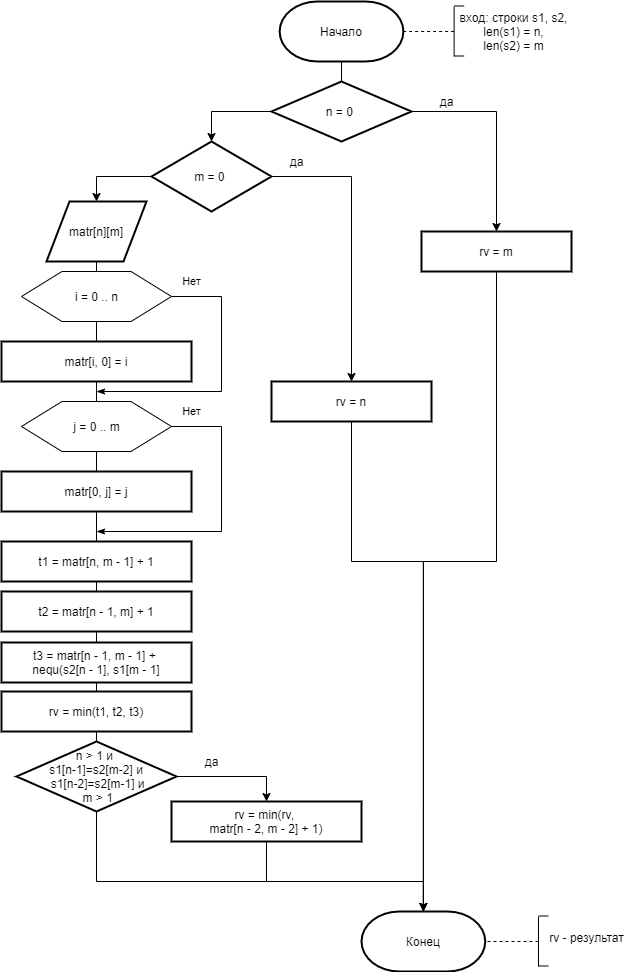

The diagram above was exported from draw.io. Its source (the exported page's mxGraphModel, read from the mxfile embedded in the PNG):
<mxGraphModel dx="1086" dy="1975" grid="1" gridSize="10" guides="1" tooltips="1" connect="1" arrows="1" fold="1" page="1" pageScale="1" pageWidth="827" pageHeight="1169" math="0" shadow="0">
  <root>
    <mxCell id="0" />
    <mxCell id="1" parent="0" />
    <mxCell id="VnhJsRtCwPJL9X3cQf6N-1" value="Начало" style="strokeWidth=2;html=1;shape=mxgraph.flowchart.terminator;whiteSpace=wrap;" parent="1" vertex="1">
      <mxGeometry x="318.13" width="123.75" height="60" as="geometry" />
    </mxCell>
    <mxCell id="VnhJsRtCwPJL9X3cQf6N-7" style="edgeStyle=orthogonalEdgeStyle;rounded=0;orthogonalLoop=1;jettySize=auto;html=1;exitX=0;exitY=0.5;exitDx=0;exitDy=0;" parent="1" source="VnhJsRtCwPJL9X3cQf6N-9" target="VnhJsRtCwPJL9X3cQf6N-12" edge="1">
      <mxGeometry relative="1" as="geometry" />
    </mxCell>
    <mxCell id="VnhJsRtCwPJL9X3cQf6N-8" style="edgeStyle=orthogonalEdgeStyle;rounded=0;orthogonalLoop=1;jettySize=auto;html=1;exitX=1;exitY=0.5;exitDx=0;exitDy=0;entryX=0.5;entryY=0;entryDx=0;entryDy=0;" parent="1" source="VnhJsRtCwPJL9X3cQf6N-9" target="VnhJsRtCwPJL9X3cQf6N-16" edge="1">
      <mxGeometry relative="1" as="geometry" />
    </mxCell>
    <mxCell id="VnhJsRtCwPJL9X3cQf6N-9" value="n = 0&amp;nbsp;" style="rhombus;whiteSpace=wrap;html=1;strokeWidth=2;" parent="1" vertex="1">
      <mxGeometry x="310" y="80" width="140" height="60" as="geometry" />
    </mxCell>
    <mxCell id="VnhJsRtCwPJL9X3cQf6N-11" style="edgeStyle=orthogonalEdgeStyle;rounded=0;orthogonalLoop=1;jettySize=auto;html=1;exitX=1;exitY=0.5;exitDx=0;exitDy=0;" parent="1" source="VnhJsRtCwPJL9X3cQf6N-12" target="VnhJsRtCwPJL9X3cQf6N-14" edge="1">
      <mxGeometry relative="1" as="geometry" />
    </mxCell>
    <mxCell id="cBxL6Whwcw8lhJ4SQCEG-2" style="edgeStyle=orthogonalEdgeStyle;rounded=0;orthogonalLoop=1;jettySize=auto;html=1;exitX=0;exitY=0.5;exitDx=0;exitDy=0;entryX=0.5;entryY=0;entryDx=0;entryDy=0;" edge="1" parent="1" source="VnhJsRtCwPJL9X3cQf6N-12" target="cBxL6Whwcw8lhJ4SQCEG-1">
      <mxGeometry relative="1" as="geometry" />
    </mxCell>
    <mxCell id="VnhJsRtCwPJL9X3cQf6N-12" value="m = 0&amp;nbsp;" style="rhombus;whiteSpace=wrap;html=1;strokeWidth=2;" parent="1" vertex="1">
      <mxGeometry x="190" y="140" width="120" height="70" as="geometry" />
    </mxCell>
    <mxCell id="VnhJsRtCwPJL9X3cQf6N-53" style="edgeStyle=orthogonalEdgeStyle;rounded=0;orthogonalLoop=1;jettySize=auto;html=1;exitX=0.5;exitY=1;exitDx=0;exitDy=0;entryX=0.5;entryY=0;entryDx=0;entryDy=0;entryPerimeter=0;" parent="1" source="VnhJsRtCwPJL9X3cQf6N-14" target="VnhJsRtCwPJL9X3cQf6N-28" edge="1">
      <mxGeometry relative="1" as="geometry">
        <Array as="points">
          <mxPoint x="390" y="560" />
          <mxPoint x="462" y="560" />
        </Array>
      </mxGeometry>
    </mxCell>
    <mxCell id="VnhJsRtCwPJL9X3cQf6N-14" value="rv = n" style="rounded=0;whiteSpace=wrap;html=1;strokeWidth=2;" parent="1" vertex="1">
      <mxGeometry x="310" y="380" width="160" height="40" as="geometry" />
    </mxCell>
    <mxCell id="VnhJsRtCwPJL9X3cQf6N-55" style="edgeStyle=orthogonalEdgeStyle;rounded=0;orthogonalLoop=1;jettySize=auto;html=1;exitX=0.5;exitY=1;exitDx=0;exitDy=0;entryX=0.5;entryY=0;entryDx=0;entryDy=0;entryPerimeter=0;" parent="1" source="VnhJsRtCwPJL9X3cQf6N-16" target="VnhJsRtCwPJL9X3cQf6N-28" edge="1">
      <mxGeometry relative="1" as="geometry">
        <Array as="points">
          <mxPoint x="535" y="560" />
          <mxPoint x="462" y="560" />
        </Array>
      </mxGeometry>
    </mxCell>
    <mxCell id="VnhJsRtCwPJL9X3cQf6N-16" value="rv = m" style="rounded=0;whiteSpace=wrap;html=1;strokeWidth=2;" parent="1" vertex="1">
      <mxGeometry x="460" y="230" width="150" height="40" as="geometry" />
    </mxCell>
    <mxCell id="VnhJsRtCwPJL9X3cQf6N-17" value="да" style="text;html=1;align=center;verticalAlign=middle;resizable=0;points=[];autosize=1;strokeColor=none;fillColor=none;" parent="1" vertex="1">
      <mxGeometry x="470" y="90" width="30" height="20" as="geometry" />
    </mxCell>
    <mxCell id="VnhJsRtCwPJL9X3cQf6N-18" value="да" style="text;html=1;align=center;verticalAlign=middle;resizable=0;points=[];autosize=1;strokeColor=none;fillColor=none;" parent="1" vertex="1">
      <mxGeometry x="320" y="150" width="30" height="20" as="geometry" />
    </mxCell>
    <mxCell id="VnhJsRtCwPJL9X3cQf6N-19" value="t1 = matr[n, m - 1] + 1" style="rounded=0;whiteSpace=wrap;html=1;absoluteArcSize=1;arcSize=14;strokeWidth=2;" parent="1" vertex="1">
      <mxGeometry x="40" y="540" width="190" height="40" as="geometry" />
    </mxCell>
    <mxCell id="VnhJsRtCwPJL9X3cQf6N-20" value="t2 = matr[n - 1, m] + 1" style="rounded=0;whiteSpace=wrap;html=1;absoluteArcSize=1;arcSize=14;strokeWidth=2;" parent="1" vertex="1">
      <mxGeometry x="40" y="590" width="190" height="40" as="geometry" />
    </mxCell>
    <mxCell id="VnhJsRtCwPJL9X3cQf6N-21" value="t3 = matr[n - 1, m - 1] +&amp;nbsp;&lt;br&gt;nequ(s2[n - 1], s1[m - 1]" style="rounded=0;whiteSpace=wrap;html=1;absoluteArcSize=1;arcSize=14;strokeWidth=2;" parent="1" vertex="1">
      <mxGeometry x="40" y="641" width="190" height="40" as="geometry" />
    </mxCell>
    <mxCell id="VnhJsRtCwPJL9X3cQf6N-22" value="" style="endArrow=none;html=1;" parent="1" source="VnhJsRtCwPJL9X3cQf6N-20" target="VnhJsRtCwPJL9X3cQf6N-19" edge="1">
      <mxGeometry width="50" height="50" relative="1" as="geometry">
        <mxPoint x="170" y="710" as="sourcePoint" />
        <mxPoint x="220" y="660" as="targetPoint" />
      </mxGeometry>
    </mxCell>
    <mxCell id="VnhJsRtCwPJL9X3cQf6N-23" value="" style="endArrow=none;html=1;entryX=0.5;entryY=1;entryDx=0;entryDy=0;exitX=0.5;exitY=0;exitDx=0;exitDy=0;" parent="1" source="VnhJsRtCwPJL9X3cQf6N-21" target="VnhJsRtCwPJL9X3cQf6N-20" edge="1">
      <mxGeometry width="50" height="50" relative="1" as="geometry">
        <mxPoint x="170" y="710" as="sourcePoint" />
        <mxPoint x="220" y="660" as="targetPoint" />
      </mxGeometry>
    </mxCell>
    <mxCell id="VnhJsRtCwPJL9X3cQf6N-25" value="rv = min(t1, t2, t3)" style="rounded=0;whiteSpace=wrap;html=1;strokeWidth=2;" parent="1" vertex="1">
      <mxGeometry x="40" y="690" width="190" height="40" as="geometry" />
    </mxCell>
    <mxCell id="VnhJsRtCwPJL9X3cQf6N-26" value="" style="endArrow=none;html=1;entryX=0.5;entryY=1;entryDx=0;entryDy=0;" parent="1" source="VnhJsRtCwPJL9X3cQf6N-25" target="VnhJsRtCwPJL9X3cQf6N-21" edge="1">
      <mxGeometry width="50" height="50" relative="1" as="geometry">
        <mxPoint x="240" y="640" as="sourcePoint" />
        <mxPoint x="290" y="590" as="targetPoint" />
      </mxGeometry>
    </mxCell>
    <mxCell id="VnhJsRtCwPJL9X3cQf6N-27" value="" style="endArrow=none;html=1;entryX=0.5;entryY=1;entryDx=0;entryDy=0;entryPerimeter=0;exitX=0.5;exitY=0;exitDx=0;exitDy=0;" parent="1" source="VnhJsRtCwPJL9X3cQf6N-9" target="VnhJsRtCwPJL9X3cQf6N-1" edge="1">
      <mxGeometry width="50" height="50" relative="1" as="geometry">
        <mxPoint x="382" y="90" as="sourcePoint" />
        <mxPoint x="460" y="160" as="targetPoint" />
      </mxGeometry>
    </mxCell>
    <mxCell id="VnhJsRtCwPJL9X3cQf6N-28" value="Конец" style="strokeWidth=2;html=1;shape=mxgraph.flowchart.terminator;whiteSpace=wrap;" parent="1" vertex="1">
      <mxGeometry x="400" y="910" width="123.75" height="60" as="geometry" />
    </mxCell>
    <mxCell id="VnhJsRtCwPJL9X3cQf6N-30" value="" style="endArrow=none;html=1;" parent="1" edge="1">
      <mxGeometry width="50" height="50" relative="1" as="geometry">
        <mxPoint x="577" y="964.9799999999999" as="sourcePoint" />
        <mxPoint x="577" y="914.9799999999999" as="targetPoint" />
      </mxGeometry>
    </mxCell>
    <mxCell id="VnhJsRtCwPJL9X3cQf6N-31" value="" style="endArrow=none;html=1;" parent="1" edge="1">
      <mxGeometry width="50" height="50" relative="1" as="geometry">
        <mxPoint x="587" y="914.4999999999999" as="sourcePoint" />
        <mxPoint x="577" y="914.4999999999999" as="targetPoint" />
      </mxGeometry>
    </mxCell>
    <mxCell id="VnhJsRtCwPJL9X3cQf6N-32" value="" style="endArrow=none;html=1;" parent="1" edge="1">
      <mxGeometry width="50" height="50" relative="1" as="geometry">
        <mxPoint x="577" y="964.4999999999999" as="sourcePoint" />
        <mxPoint x="587" y="964.4999999999999" as="targetPoint" />
      </mxGeometry>
    </mxCell>
    <mxCell id="VnhJsRtCwPJL9X3cQf6N-33" value="" style="endArrow=none;dashed=1;html=1;entryX=1;entryY=0.5;entryDx=0;entryDy=0;entryPerimeter=0;" parent="1" edge="1">
      <mxGeometry width="50" height="50" relative="1" as="geometry">
        <mxPoint x="577" y="939.9799999999999" as="sourcePoint" />
        <mxPoint x="523.75" y="939.9799999999999" as="targetPoint" />
      </mxGeometry>
    </mxCell>
    <mxCell id="VnhJsRtCwPJL9X3cQf6N-34" value="rv - результат" style="text;html=1;align=center;verticalAlign=middle;resizable=0;points=[];autosize=1;strokeColor=none;fillColor=none;" parent="1" vertex="1">
      <mxGeometry x="580.37" y="925.5" width="90" height="20" as="geometry" />
    </mxCell>
    <mxCell id="VnhJsRtCwPJL9X3cQf6N-40" value="" style="endArrow=none;html=1;" parent="1" edge="1">
      <mxGeometry width="50" height="50" relative="1" as="geometry">
        <mxPoint x="492.6199999999999" y="54.980000000000004" as="sourcePoint" />
        <mxPoint x="492.6199999999999" y="4.98" as="targetPoint" />
      </mxGeometry>
    </mxCell>
    <mxCell id="VnhJsRtCwPJL9X3cQf6N-41" value="" style="endArrow=none;html=1;" parent="1" edge="1">
      <mxGeometry width="50" height="50" relative="1" as="geometry">
        <mxPoint x="502.6199999999999" y="4.499999999999982" as="sourcePoint" />
        <mxPoint x="492.6199999999999" y="4.499999999999982" as="targetPoint" />
      </mxGeometry>
    </mxCell>
    <mxCell id="VnhJsRtCwPJL9X3cQf6N-42" value="" style="endArrow=none;html=1;" parent="1" edge="1">
      <mxGeometry width="50" height="50" relative="1" as="geometry">
        <mxPoint x="492.6199999999999" y="54.499999999999986" as="sourcePoint" />
        <mxPoint x="502.6199999999999" y="54.499999999999986" as="targetPoint" />
      </mxGeometry>
    </mxCell>
    <mxCell id="VnhJsRtCwPJL9X3cQf6N-43" value="вход: строки s1, s2,&lt;br&gt;len(s1) = n,&lt;br&gt;len(s2) = m" style="text;html=1;align=center;verticalAlign=middle;resizable=0;points=[];autosize=1;strokeColor=none;fillColor=none;" parent="1" vertex="1">
      <mxGeometry x="487.37" y="4.98" width="130" height="50" as="geometry" />
    </mxCell>
    <mxCell id="VnhJsRtCwPJL9X3cQf6N-44" value="" style="endArrow=none;dashed=1;html=1;entryX=1;entryY=0.5;entryDx=0;entryDy=0;entryPerimeter=0;" parent="1" edge="1">
      <mxGeometry width="50" height="50" relative="1" as="geometry">
        <mxPoint x="492.6199999999999" y="29.98" as="sourcePoint" />
        <mxPoint x="442.6300000000001" y="29.98" as="targetPoint" />
      </mxGeometry>
    </mxCell>
    <mxCell id="VnhJsRtCwPJL9X3cQf6N-47" style="edgeStyle=orthogonalEdgeStyle;rounded=0;orthogonalLoop=1;jettySize=auto;html=1;exitX=1;exitY=0.5;exitDx=0;exitDy=0;" parent="1" source="VnhJsRtCwPJL9X3cQf6N-45" target="VnhJsRtCwPJL9X3cQf6N-46" edge="1">
      <mxGeometry relative="1" as="geometry" />
    </mxCell>
    <mxCell id="VnhJsRtCwPJL9X3cQf6N-50" style="edgeStyle=orthogonalEdgeStyle;rounded=0;orthogonalLoop=1;jettySize=auto;html=1;exitX=0.5;exitY=1;exitDx=0;exitDy=0;entryX=0.5;entryY=0;entryDx=0;entryDy=0;entryPerimeter=0;" parent="1" source="VnhJsRtCwPJL9X3cQf6N-45" target="VnhJsRtCwPJL9X3cQf6N-28" edge="1">
      <mxGeometry relative="1" as="geometry">
        <Array as="points">
          <mxPoint x="135" y="880" />
          <mxPoint x="462" y="880" />
        </Array>
        <mxPoint x="400" y="880" as="targetPoint" />
      </mxGeometry>
    </mxCell>
    <mxCell id="VnhJsRtCwPJL9X3cQf6N-45" value="n &amp;gt; 1 и &lt;br&gt;s1[n-1]=s2[m-2] и&lt;br&gt;&amp;nbsp;s1[n-2]=s2[m-1] и&lt;br&gt;&amp;nbsp;m &amp;gt; 1" style="rhombus;whiteSpace=wrap;html=1;strokeWidth=2;" parent="1" vertex="1">
      <mxGeometry x="55" y="740" width="160" height="70" as="geometry" />
    </mxCell>
    <mxCell id="VnhJsRtCwPJL9X3cQf6N-46" value="rv = min(rv, &lt;br&gt;matr[n - 2, m - 2] + 1)" style="rounded=0;whiteSpace=wrap;html=1;strokeWidth=2;" parent="1" vertex="1">
      <mxGeometry x="210" y="800" width="190" height="40" as="geometry" />
    </mxCell>
    <mxCell id="VnhJsRtCwPJL9X3cQf6N-48" value="да" style="text;html=1;align=center;verticalAlign=middle;resizable=0;points=[];autosize=1;strokeColor=none;fillColor=none;" parent="1" vertex="1">
      <mxGeometry x="235" y="750" width="30" height="20" as="geometry" />
    </mxCell>
    <mxCell id="VnhJsRtCwPJL9X3cQf6N-49" value="" style="endArrow=none;html=1;entryX=0.5;entryY=1;entryDx=0;entryDy=0;" parent="1" source="VnhJsRtCwPJL9X3cQf6N-45" target="VnhJsRtCwPJL9X3cQf6N-25" edge="1">
      <mxGeometry width="50" height="50" relative="1" as="geometry">
        <mxPoint x="370" y="860" as="sourcePoint" />
        <mxPoint x="420" y="810" as="targetPoint" />
      </mxGeometry>
    </mxCell>
    <mxCell id="VnhJsRtCwPJL9X3cQf6N-56" value="" style="endArrow=none;html=1;entryX=0.5;entryY=1;entryDx=0;entryDy=0;" parent="1" target="VnhJsRtCwPJL9X3cQf6N-46" edge="1">
      <mxGeometry width="50" height="50" relative="1" as="geometry">
        <mxPoint x="305" y="880" as="sourcePoint" />
        <mxPoint x="500" y="730" as="targetPoint" />
      </mxGeometry>
    </mxCell>
    <mxCell id="cBxL6Whwcw8lhJ4SQCEG-4" style="edgeStyle=orthogonalEdgeStyle;rounded=0;orthogonalLoop=1;jettySize=auto;html=1;exitX=0.5;exitY=1;exitDx=0;exitDy=0;entryX=0.5;entryY=0;entryDx=0;entryDy=0;endArrow=none;endFill=0;" edge="1" parent="1" source="cBxL6Whwcw8lhJ4SQCEG-1" target="cBxL6Whwcw8lhJ4SQCEG-3">
      <mxGeometry relative="1" as="geometry" />
    </mxCell>
    <mxCell id="cBxL6Whwcw8lhJ4SQCEG-1" value="matr[n][m]" style="shape=parallelogram;html=1;strokeWidth=2;perimeter=parallelogramPerimeter;whiteSpace=wrap;rounded=0;arcSize=12;size=0.23;" vertex="1" parent="1">
      <mxGeometry x="85" y="200" width="100" height="60" as="geometry" />
    </mxCell>
    <mxCell id="cBxL6Whwcw8lhJ4SQCEG-7" style="edgeStyle=orthogonalEdgeStyle;rounded=0;orthogonalLoop=1;jettySize=auto;html=1;exitX=0.5;exitY=1;exitDx=0;exitDy=0;entryX=0.5;entryY=0;entryDx=0;entryDy=0;endArrow=none;endFill=0;" edge="1" parent="1" source="cBxL6Whwcw8lhJ4SQCEG-3" target="cBxL6Whwcw8lhJ4SQCEG-6">
      <mxGeometry relative="1" as="geometry" />
    </mxCell>
    <mxCell id="cBxL6Whwcw8lhJ4SQCEG-13" value="Нет" style="edgeStyle=orthogonalEdgeStyle;rounded=0;orthogonalLoop=1;jettySize=auto;html=1;exitX=1;exitY=0.5;exitDx=0;exitDy=0;endArrow=classicThin;endFill=1;" edge="1" parent="1" source="cBxL6Whwcw8lhJ4SQCEG-3">
      <mxGeometry x="-0.8519" y="15" relative="1" as="geometry">
        <mxPoint x="135" y="390" as="targetPoint" />
        <Array as="points">
          <mxPoint x="260" y="295" />
          <mxPoint x="260" y="390" />
        </Array>
        <mxPoint as="offset" />
      </mxGeometry>
    </mxCell>
    <mxCell id="cBxL6Whwcw8lhJ4SQCEG-3" value="i = 0 .. n" style="verticalLabelPosition=middle;verticalAlign=middle;html=1;shape=hexagon;perimeter=hexagonPerimeter2;arcSize=6;size=0.27;rounded=0;labelPosition=center;align=center;" vertex="1" parent="1">
      <mxGeometry x="60" y="270" width="150" height="50" as="geometry" />
    </mxCell>
    <mxCell id="cBxL6Whwcw8lhJ4SQCEG-10" style="edgeStyle=orthogonalEdgeStyle;rounded=0;orthogonalLoop=1;jettySize=auto;html=1;exitX=0.5;exitY=1;exitDx=0;exitDy=0;entryX=0.5;entryY=0;entryDx=0;entryDy=0;endArrow=none;endFill=0;" edge="1" parent="1" source="cBxL6Whwcw8lhJ4SQCEG-5" target="cBxL6Whwcw8lhJ4SQCEG-9">
      <mxGeometry relative="1" as="geometry" />
    </mxCell>
    <mxCell id="cBxL6Whwcw8lhJ4SQCEG-12" value="Нет" style="edgeStyle=orthogonalEdgeStyle;rounded=0;orthogonalLoop=1;jettySize=auto;html=1;exitX=1;exitY=0.5;exitDx=0;exitDy=0;endArrow=classicThin;endFill=1;" edge="1" parent="1" source="cBxL6Whwcw8lhJ4SQCEG-5">
      <mxGeometry x="-0.8572" y="15" relative="1" as="geometry">
        <mxPoint x="135" y="530" as="targetPoint" />
        <Array as="points">
          <mxPoint x="260" y="425" />
          <mxPoint x="260" y="530" />
        </Array>
        <mxPoint as="offset" />
      </mxGeometry>
    </mxCell>
    <mxCell id="cBxL6Whwcw8lhJ4SQCEG-5" value="j = 0 .. m" style="verticalLabelPosition=middle;verticalAlign=middle;html=1;shape=hexagon;perimeter=hexagonPerimeter2;arcSize=6;size=0.27;rounded=0;labelPosition=center;align=center;" vertex="1" parent="1">
      <mxGeometry x="60" y="400" width="150" height="50" as="geometry" />
    </mxCell>
    <mxCell id="cBxL6Whwcw8lhJ4SQCEG-8" style="edgeStyle=orthogonalEdgeStyle;rounded=0;orthogonalLoop=1;jettySize=auto;html=1;exitX=0.5;exitY=1;exitDx=0;exitDy=0;entryX=0.5;entryY=0;entryDx=0;entryDy=0;endArrow=none;endFill=0;" edge="1" parent="1" source="cBxL6Whwcw8lhJ4SQCEG-6" target="cBxL6Whwcw8lhJ4SQCEG-5">
      <mxGeometry relative="1" as="geometry" />
    </mxCell>
    <mxCell id="cBxL6Whwcw8lhJ4SQCEG-6" value="matr[i, 0] = i" style="rounded=0;whiteSpace=wrap;html=1;absoluteArcSize=1;arcSize=14;strokeWidth=2;" vertex="1" parent="1">
      <mxGeometry x="40" y="340" width="190" height="40" as="geometry" />
    </mxCell>
    <mxCell id="cBxL6Whwcw8lhJ4SQCEG-11" style="edgeStyle=orthogonalEdgeStyle;rounded=0;orthogonalLoop=1;jettySize=auto;html=1;exitX=0.5;exitY=1;exitDx=0;exitDy=0;entryX=0.5;entryY=0;entryDx=0;entryDy=0;endArrow=none;endFill=0;" edge="1" parent="1" source="cBxL6Whwcw8lhJ4SQCEG-9" target="VnhJsRtCwPJL9X3cQf6N-19">
      <mxGeometry relative="1" as="geometry" />
    </mxCell>
    <mxCell id="cBxL6Whwcw8lhJ4SQCEG-9" value="matr[0, j] = j" style="rounded=0;whiteSpace=wrap;html=1;absoluteArcSize=1;arcSize=14;strokeWidth=2;" vertex="1" parent="1">
      <mxGeometry x="40" y="470" width="190" height="40" as="geometry" />
    </mxCell>
  </root>
</mxGraphModel>